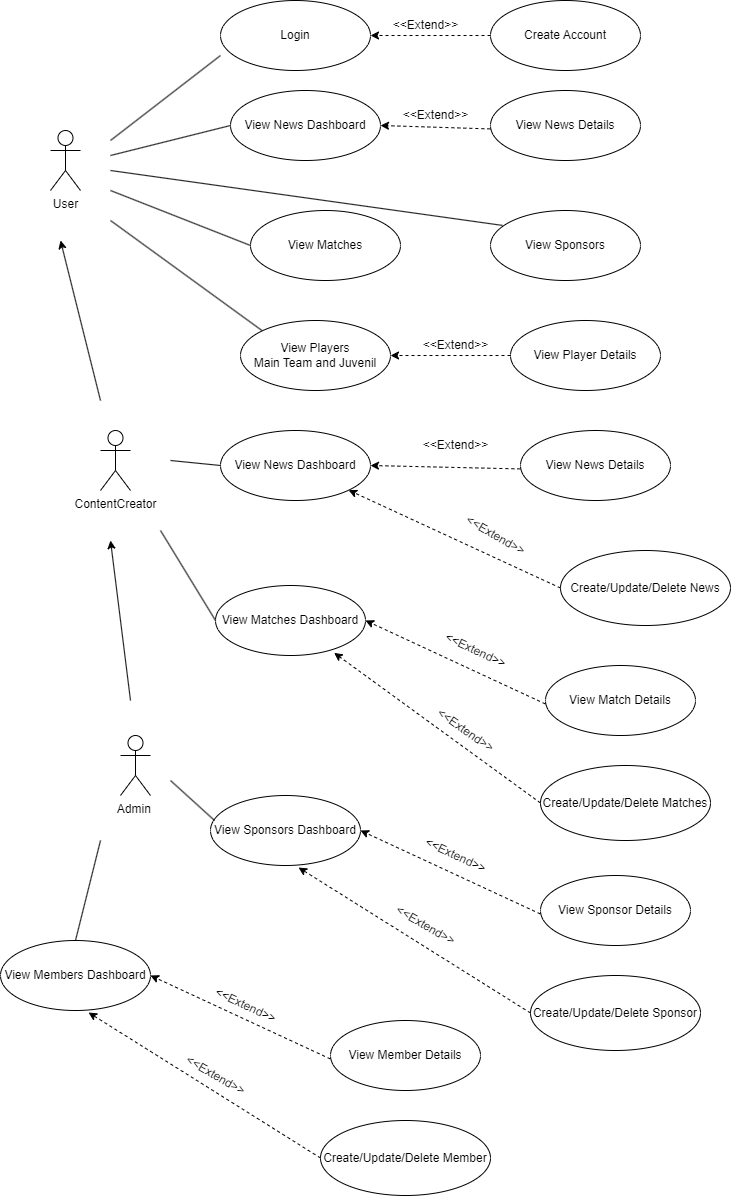

The diagram above was exported from draw.io. Its source (the exported page's mxGraphModel, read from the mxfile embedded in the PNG):
<mxGraphModel dx="2232" dy="1029" grid="1" gridSize="10" guides="1" tooltips="1" connect="1" arrows="1" fold="1" page="1" pageScale="1" pageWidth="850" pageHeight="1100" math="0" shadow="0">
  <root>
    <mxCell id="0" />
    <mxCell id="1" parent="0" />
    <mxCell id="jiaQOJYITyzGHdy8rgkW-1" value="User" style="shape=umlActor;verticalLabelPosition=bottom;verticalAlign=top;html=1;outlineConnect=0;" vertex="1" parent="1">
      <mxGeometry x="210" y="160" width="30" height="60" as="geometry" />
    </mxCell>
    <mxCell id="jiaQOJYITyzGHdy8rgkW-4" value="Create Account" style="ellipse;whiteSpace=wrap;html=1;" vertex="1" parent="1">
      <mxGeometry x="650" y="30" width="150" height="70" as="geometry" />
    </mxCell>
    <mxCell id="jiaQOJYITyzGHdy8rgkW-6" value="" style="html=1;labelBackgroundColor=#ffffff;startArrow=none;startFill=0;startSize=6;endArrow=classic;endFill=1;endSize=6;jettySize=auto;orthogonalLoop=1;strokeWidth=1;dashed=1;fontSize=14;rounded=0;entryX=1;entryY=0.5;entryDx=0;entryDy=0;exitX=0;exitY=0.5;exitDx=0;exitDy=0;" edge="1" parent="1" source="jiaQOJYITyzGHdy8rgkW-4" target="jiaQOJYITyzGHdy8rgkW-64">
      <mxGeometry width="60" height="60" relative="1" as="geometry">
        <mxPoint x="450" y="330" as="sourcePoint" />
        <mxPoint x="529.9999999999991" y="85" as="targetPoint" />
      </mxGeometry>
    </mxCell>
    <mxCell id="jiaQOJYITyzGHdy8rgkW-7" value="&amp;lt;&amp;lt;Extend&amp;gt;&amp;gt;" style="text;html=1;align=center;verticalAlign=middle;resizable=0;points=[];autosize=1;strokeColor=none;fillColor=none;" vertex="1" parent="1">
      <mxGeometry x="540" y="40" width="90" height="30" as="geometry" />
    </mxCell>
    <mxCell id="jiaQOJYITyzGHdy8rgkW-10" value="" style="endArrow=none;html=1;rounded=0;entryX=0;entryY=0.5;entryDx=0;entryDy=0;" edge="1" parent="1">
      <mxGeometry width="50" height="50" relative="1" as="geometry">
        <mxPoint x="270" y="170" as="sourcePoint" />
        <mxPoint x="380.0000000000009" y="85" as="targetPoint" />
      </mxGeometry>
    </mxCell>
    <mxCell id="jiaQOJYITyzGHdy8rgkW-11" value="Admin&amp;nbsp;" style="shape=umlActor;verticalLabelPosition=bottom;verticalAlign=top;html=1;outlineConnect=0;" vertex="1" parent="1">
      <mxGeometry x="280" y="765" width="30" height="60" as="geometry" />
    </mxCell>
    <mxCell id="jiaQOJYITyzGHdy8rgkW-12" value="ContentCreator" style="shape=umlActor;verticalLabelPosition=bottom;verticalAlign=top;html=1;outlineConnect=0;" vertex="1" parent="1">
      <mxGeometry x="260" y="460" width="30" height="60" as="geometry" />
    </mxCell>
    <mxCell id="jiaQOJYITyzGHdy8rgkW-16" value="Create/Update/Delete News" style="ellipse;whiteSpace=wrap;html=1;" vertex="1" parent="1">
      <mxGeometry x="720" y="580" width="170" height="75" as="geometry" />
    </mxCell>
    <mxCell id="jiaQOJYITyzGHdy8rgkW-18" value="View News Dashboard" style="ellipse;whiteSpace=wrap;html=1;" vertex="1" parent="1">
      <mxGeometry x="380" y="460" width="150" height="70" as="geometry" />
    </mxCell>
    <mxCell id="jiaQOJYITyzGHdy8rgkW-19" value="View News Details" style="ellipse;whiteSpace=wrap;html=1;" vertex="1" parent="1">
      <mxGeometry x="680" y="460" width="150" height="70" as="geometry" />
    </mxCell>
    <mxCell id="jiaQOJYITyzGHdy8rgkW-20" value="" style="html=1;labelBackgroundColor=#ffffff;startArrow=none;startFill=0;startSize=6;endArrow=classic;endFill=1;endSize=6;jettySize=auto;orthogonalLoop=1;strokeWidth=1;dashed=1;fontSize=14;rounded=0;entryX=1;entryY=0.5;entryDx=0;entryDy=0;exitX=-0.001;exitY=0.549;exitDx=0;exitDy=0;exitPerimeter=0;" edge="1" parent="1" source="jiaQOJYITyzGHdy8rgkW-19" target="jiaQOJYITyzGHdy8rgkW-18">
      <mxGeometry width="60" height="60" relative="1" as="geometry">
        <mxPoint x="615" y="475" as="sourcePoint" />
        <mxPoint x="515" y="475" as="targetPoint" />
      </mxGeometry>
    </mxCell>
    <mxCell id="jiaQOJYITyzGHdy8rgkW-21" value="&amp;lt;&amp;lt;Extend&amp;gt;&amp;gt;" style="text;html=1;align=center;verticalAlign=middle;resizable=0;points=[];autosize=1;strokeColor=none;fillColor=none;" vertex="1" parent="1">
      <mxGeometry x="570" y="460" width="90" height="30" as="geometry" />
    </mxCell>
    <mxCell id="jiaQOJYITyzGHdy8rgkW-24" value="" style="html=1;labelBackgroundColor=#ffffff;startArrow=none;startFill=0;startSize=6;endArrow=classic;endFill=1;endSize=6;jettySize=auto;orthogonalLoop=1;strokeWidth=1;dashed=1;fontSize=14;rounded=0;exitX=0;exitY=0.5;exitDx=0;exitDy=0;entryX=1;entryY=1;entryDx=0;entryDy=0;" edge="1" parent="1" source="jiaQOJYITyzGHdy8rgkW-16" target="jiaQOJYITyzGHdy8rgkW-18">
      <mxGeometry width="60" height="60" relative="1" as="geometry">
        <mxPoint x="690" y="528" as="sourcePoint" />
        <mxPoint x="520" y="530" as="targetPoint" />
      </mxGeometry>
    </mxCell>
    <mxCell id="jiaQOJYITyzGHdy8rgkW-25" value="&amp;lt;&amp;lt;Extend&amp;gt;&amp;gt;" style="text;html=1;align=center;verticalAlign=middle;resizable=0;points=[];autosize=1;strokeColor=none;fillColor=none;rotation=30;" vertex="1" parent="1">
      <mxGeometry x="610" y="550" width="90" height="30" as="geometry" />
    </mxCell>
    <mxCell id="jiaQOJYITyzGHdy8rgkW-36" value="" style="endArrow=none;html=1;rounded=0;entryX=0;entryY=0.5;entryDx=0;entryDy=0;" edge="1" parent="1" target="jiaQOJYITyzGHdy8rgkW-18">
      <mxGeometry width="50" height="50" relative="1" as="geometry">
        <mxPoint x="330" y="490" as="sourcePoint" />
        <mxPoint x="340" y="250" as="targetPoint" />
      </mxGeometry>
    </mxCell>
    <mxCell id="jiaQOJYITyzGHdy8rgkW-39" value="" style="endArrow=none;html=1;rounded=0;exitX=0;exitY=0;exitDx=0;exitDy=0;" edge="1" parent="1" source="jiaQOJYITyzGHdy8rgkW-67">
      <mxGeometry width="50" height="50" relative="1" as="geometry">
        <mxPoint x="270" y="350" as="sourcePoint" />
        <mxPoint x="270" y="250" as="targetPoint" />
      </mxGeometry>
    </mxCell>
    <mxCell id="jiaQOJYITyzGHdy8rgkW-46" value="Create/Update/Delete Matches" style="ellipse;whiteSpace=wrap;html=1;" vertex="1" parent="1">
      <mxGeometry x="700" y="795" width="170" height="75" as="geometry" />
    </mxCell>
    <mxCell id="jiaQOJYITyzGHdy8rgkW-47" value="View Matches Dashboard" style="ellipse;whiteSpace=wrap;html=1;" vertex="1" parent="1">
      <mxGeometry x="375" y="615" width="150" height="70" as="geometry" />
    </mxCell>
    <mxCell id="jiaQOJYITyzGHdy8rgkW-48" value="View Match Details" style="ellipse;whiteSpace=wrap;html=1;" vertex="1" parent="1">
      <mxGeometry x="705" y="695" width="150" height="70" as="geometry" />
    </mxCell>
    <mxCell id="jiaQOJYITyzGHdy8rgkW-49" value="" style="html=1;labelBackgroundColor=#ffffff;startArrow=none;startFill=0;startSize=6;endArrow=classic;endFill=1;endSize=6;jettySize=auto;orthogonalLoop=1;strokeWidth=1;dashed=1;fontSize=14;rounded=0;entryX=1;entryY=0.5;entryDx=0;entryDy=0;exitX=-0.001;exitY=0.549;exitDx=0;exitDy=0;exitPerimeter=0;" edge="1" parent="1" source="jiaQOJYITyzGHdy8rgkW-48" target="jiaQOJYITyzGHdy8rgkW-47">
      <mxGeometry width="60" height="60" relative="1" as="geometry">
        <mxPoint x="640" y="690" as="sourcePoint" />
        <mxPoint x="540" y="690" as="targetPoint" />
      </mxGeometry>
    </mxCell>
    <mxCell id="jiaQOJYITyzGHdy8rgkW-50" value="&amp;lt;&amp;lt;Extend&amp;gt;&amp;gt;" style="text;html=1;align=center;verticalAlign=middle;resizable=0;points=[];autosize=1;strokeColor=none;fillColor=none;rotation=25;" vertex="1" parent="1">
      <mxGeometry x="590" y="665" width="90" height="30" as="geometry" />
    </mxCell>
    <mxCell id="jiaQOJYITyzGHdy8rgkW-51" value="" style="html=1;labelBackgroundColor=#ffffff;startArrow=none;startFill=0;startSize=6;endArrow=classic;endFill=1;endSize=6;jettySize=auto;orthogonalLoop=1;strokeWidth=1;dashed=1;fontSize=14;rounded=0;exitX=0;exitY=0.5;exitDx=0;exitDy=0;entryX=0.791;entryY=0.962;entryDx=0;entryDy=0;entryPerimeter=0;" edge="1" parent="1" source="jiaQOJYITyzGHdy8rgkW-46" target="jiaQOJYITyzGHdy8rgkW-47">
      <mxGeometry width="60" height="60" relative="1" as="geometry">
        <mxPoint x="715" y="743" as="sourcePoint" />
        <mxPoint x="545" y="745" as="targetPoint" />
      </mxGeometry>
    </mxCell>
    <mxCell id="jiaQOJYITyzGHdy8rgkW-52" value="&amp;lt;&amp;lt;Extend&amp;gt;&amp;gt;" style="text;html=1;align=center;verticalAlign=middle;resizable=0;points=[];autosize=1;strokeColor=none;fillColor=none;rotation=35;" vertex="1" parent="1">
      <mxGeometry x="580" y="745" width="90" height="30" as="geometry" />
    </mxCell>
    <mxCell id="jiaQOJYITyzGHdy8rgkW-54" value="" style="endArrow=none;html=1;rounded=0;entryX=0;entryY=0.5;entryDx=0;entryDy=0;" edge="1" parent="1" target="jiaQOJYITyzGHdy8rgkW-47">
      <mxGeometry width="50" height="50" relative="1" as="geometry">
        <mxPoint x="320" y="560" as="sourcePoint" />
        <mxPoint x="385" y="525" as="targetPoint" />
      </mxGeometry>
    </mxCell>
    <mxCell id="jiaQOJYITyzGHdy8rgkW-59" value="View News Dashboard" style="ellipse;whiteSpace=wrap;html=1;" vertex="1" parent="1">
      <mxGeometry x="390" y="120" width="150" height="70" as="geometry" />
    </mxCell>
    <mxCell id="jiaQOJYITyzGHdy8rgkW-60" value="View News Details" style="ellipse;whiteSpace=wrap;html=1;" vertex="1" parent="1">
      <mxGeometry x="650" y="120" width="150" height="70" as="geometry" />
    </mxCell>
    <mxCell id="jiaQOJYITyzGHdy8rgkW-61" value="" style="html=1;labelBackgroundColor=#ffffff;startArrow=none;startFill=0;startSize=6;endArrow=classic;endFill=1;endSize=6;jettySize=auto;orthogonalLoop=1;strokeWidth=1;dashed=1;fontSize=14;rounded=0;entryX=1;entryY=0.5;entryDx=0;entryDy=0;exitX=-0.001;exitY=0.549;exitDx=0;exitDy=0;exitPerimeter=0;" edge="1" parent="1" source="jiaQOJYITyzGHdy8rgkW-60" target="jiaQOJYITyzGHdy8rgkW-59">
      <mxGeometry width="60" height="60" relative="1" as="geometry">
        <mxPoint x="615" y="145" as="sourcePoint" />
        <mxPoint x="515" y="145" as="targetPoint" />
      </mxGeometry>
    </mxCell>
    <mxCell id="jiaQOJYITyzGHdy8rgkW-62" value="&amp;lt;&amp;lt;Extend&amp;gt;&amp;gt;" style="text;html=1;align=center;verticalAlign=middle;resizable=0;points=[];autosize=1;strokeColor=none;fillColor=none;" vertex="1" parent="1">
      <mxGeometry x="550" y="130" width="90" height="30" as="geometry" />
    </mxCell>
    <mxCell id="jiaQOJYITyzGHdy8rgkW-63" value="" style="endArrow=none;html=1;rounded=0;exitX=0;exitY=0.5;exitDx=0;exitDy=0;" edge="1" parent="1" source="jiaQOJYITyzGHdy8rgkW-59">
      <mxGeometry width="50" height="50" relative="1" as="geometry">
        <mxPoint x="280" y="360" as="sourcePoint" />
        <mxPoint x="270" y="185" as="targetPoint" />
      </mxGeometry>
    </mxCell>
    <mxCell id="jiaQOJYITyzGHdy8rgkW-64" value="Login" style="ellipse;whiteSpace=wrap;html=1;" vertex="1" parent="1">
      <mxGeometry x="380" y="30" width="150" height="70" as="geometry" />
    </mxCell>
    <mxCell id="jiaQOJYITyzGHdy8rgkW-65" value="View Matches" style="ellipse;whiteSpace=wrap;html=1;" vertex="1" parent="1">
      <mxGeometry x="410" y="240" width="150" height="70" as="geometry" />
    </mxCell>
    <mxCell id="jiaQOJYITyzGHdy8rgkW-66" value="" style="endArrow=none;html=1;rounded=0;exitX=0;exitY=0.5;exitDx=0;exitDy=0;" edge="1" parent="1" source="jiaQOJYITyzGHdy8rgkW-65">
      <mxGeometry width="50" height="50" relative="1" as="geometry">
        <mxPoint x="390" y="195" as="sourcePoint" />
        <mxPoint x="270" y="220" as="targetPoint" />
      </mxGeometry>
    </mxCell>
    <mxCell id="jiaQOJYITyzGHdy8rgkW-67" value="View Players&lt;br&gt;Main Team and Juvenil" style="ellipse;whiteSpace=wrap;html=1;" vertex="1" parent="1">
      <mxGeometry x="400" y="350" width="150" height="70" as="geometry" />
    </mxCell>
    <mxCell id="jiaQOJYITyzGHdy8rgkW-68" value="View Player Details" style="ellipse;whiteSpace=wrap;html=1;" vertex="1" parent="1">
      <mxGeometry x="670" y="350" width="150" height="70" as="geometry" />
    </mxCell>
    <mxCell id="jiaQOJYITyzGHdy8rgkW-71" value="View Sponsors" style="ellipse;whiteSpace=wrap;html=1;" vertex="1" parent="1">
      <mxGeometry x="650" y="240" width="150" height="70" as="geometry" />
    </mxCell>
    <mxCell id="jiaQOJYITyzGHdy8rgkW-72" value="" style="endArrow=none;html=1;rounded=0;exitX=0.08;exitY=0.213;exitDx=0;exitDy=0;exitPerimeter=0;" edge="1" parent="1" source="jiaQOJYITyzGHdy8rgkW-71">
      <mxGeometry width="50" height="50" relative="1" as="geometry">
        <mxPoint x="400" y="295" as="sourcePoint" />
        <mxPoint x="270" y="200" as="targetPoint" />
      </mxGeometry>
    </mxCell>
    <mxCell id="jiaQOJYITyzGHdy8rgkW-73" value="" style="endArrow=classic;html=1;rounded=0;" edge="1" parent="1">
      <mxGeometry width="50" height="50" relative="1" as="geometry">
        <mxPoint x="260" y="430" as="sourcePoint" />
        <mxPoint x="220" y="270" as="targetPoint" />
      </mxGeometry>
    </mxCell>
    <mxCell id="jiaQOJYITyzGHdy8rgkW-76" value="" style="endArrow=classic;html=1;rounded=0;" edge="1" parent="1">
      <mxGeometry width="50" height="50" relative="1" as="geometry">
        <mxPoint x="290" y="730" as="sourcePoint" />
        <mxPoint x="270" y="570" as="targetPoint" />
      </mxGeometry>
    </mxCell>
    <mxCell id="jiaQOJYITyzGHdy8rgkW-77" value="Create/Update/Delete Sponsor" style="ellipse;whiteSpace=wrap;html=1;" vertex="1" parent="1">
      <mxGeometry x="690" y="1005" width="170" height="75" as="geometry" />
    </mxCell>
    <mxCell id="jiaQOJYITyzGHdy8rgkW-78" value="View Sponsors Dashboard" style="ellipse;whiteSpace=wrap;html=1;" vertex="1" parent="1">
      <mxGeometry x="370" y="825" width="150" height="70" as="geometry" />
    </mxCell>
    <mxCell id="jiaQOJYITyzGHdy8rgkW-79" value="View Sponsor Details" style="ellipse;whiteSpace=wrap;html=1;" vertex="1" parent="1">
      <mxGeometry x="700" y="905" width="150" height="70" as="geometry" />
    </mxCell>
    <mxCell id="jiaQOJYITyzGHdy8rgkW-80" value="" style="html=1;labelBackgroundColor=#ffffff;startArrow=none;startFill=0;startSize=6;endArrow=classic;endFill=1;endSize=6;jettySize=auto;orthogonalLoop=1;strokeWidth=1;dashed=1;fontSize=14;rounded=0;entryX=1;entryY=0.5;entryDx=0;entryDy=0;exitX=-0.001;exitY=0.549;exitDx=0;exitDy=0;exitPerimeter=0;" edge="1" parent="1" source="jiaQOJYITyzGHdy8rgkW-79" target="jiaQOJYITyzGHdy8rgkW-78">
      <mxGeometry width="60" height="60" relative="1" as="geometry">
        <mxPoint x="620" y="900" as="sourcePoint" />
        <mxPoint x="520" y="900" as="targetPoint" />
      </mxGeometry>
    </mxCell>
    <mxCell id="jiaQOJYITyzGHdy8rgkW-81" value="&amp;lt;&amp;lt;Extend&amp;gt;&amp;gt;" style="text;html=1;align=center;verticalAlign=middle;resizable=0;points=[];autosize=1;strokeColor=none;fillColor=none;rotation=25;" vertex="1" parent="1">
      <mxGeometry x="570" y="870" width="90" height="30" as="geometry" />
    </mxCell>
    <mxCell id="jiaQOJYITyzGHdy8rgkW-82" value="" style="html=1;labelBackgroundColor=#ffffff;startArrow=none;startFill=0;startSize=6;endArrow=classic;endFill=1;endSize=6;jettySize=auto;orthogonalLoop=1;strokeWidth=1;dashed=1;fontSize=14;rounded=0;exitX=0;exitY=0.5;exitDx=0;exitDy=0;entryX=0.587;entryY=1.029;entryDx=0;entryDy=0;entryPerimeter=0;" edge="1" parent="1" source="jiaQOJYITyzGHdy8rgkW-77" target="jiaQOJYITyzGHdy8rgkW-78">
      <mxGeometry width="60" height="60" relative="1" as="geometry">
        <mxPoint x="695" y="953" as="sourcePoint" />
        <mxPoint x="525" y="955" as="targetPoint" />
      </mxGeometry>
    </mxCell>
    <mxCell id="jiaQOJYITyzGHdy8rgkW-83" value="&amp;lt;&amp;lt;Extend&amp;gt;&amp;gt;" style="text;html=1;align=center;verticalAlign=middle;resizable=0;points=[];autosize=1;strokeColor=none;fillColor=none;rotation=30;" vertex="1" parent="1">
      <mxGeometry x="540" y="940" width="90" height="30" as="geometry" />
    </mxCell>
    <mxCell id="jiaQOJYITyzGHdy8rgkW-84" value="" style="endArrow=none;html=1;rounded=0;entryX=0.027;entryY=0.357;entryDx=0;entryDy=0;entryPerimeter=0;" edge="1" parent="1" target="jiaQOJYITyzGHdy8rgkW-78">
      <mxGeometry width="50" height="50" relative="1" as="geometry">
        <mxPoint x="330" y="810" as="sourcePoint" />
        <mxPoint x="385" y="660" as="targetPoint" />
      </mxGeometry>
    </mxCell>
    <mxCell id="jiaQOJYITyzGHdy8rgkW-87" value="Create/Update/Delete Member" style="ellipse;whiteSpace=wrap;html=1;" vertex="1" parent="1">
      <mxGeometry x="480" y="1150" width="170" height="75" as="geometry" />
    </mxCell>
    <mxCell id="jiaQOJYITyzGHdy8rgkW-88" value="View Members Dashboard" style="ellipse;whiteSpace=wrap;html=1;" vertex="1" parent="1">
      <mxGeometry x="160" y="970" width="150" height="70" as="geometry" />
    </mxCell>
    <mxCell id="jiaQOJYITyzGHdy8rgkW-89" value="View Member Details" style="ellipse;whiteSpace=wrap;html=1;" vertex="1" parent="1">
      <mxGeometry x="490" y="1050" width="150" height="70" as="geometry" />
    </mxCell>
    <mxCell id="jiaQOJYITyzGHdy8rgkW-90" value="" style="html=1;labelBackgroundColor=#ffffff;startArrow=none;startFill=0;startSize=6;endArrow=classic;endFill=1;endSize=6;jettySize=auto;orthogonalLoop=1;strokeWidth=1;dashed=1;fontSize=14;rounded=0;entryX=1;entryY=0.5;entryDx=0;entryDy=0;exitX=-0.001;exitY=0.549;exitDx=0;exitDy=0;exitPerimeter=0;" edge="1" parent="1" source="jiaQOJYITyzGHdy8rgkW-89" target="jiaQOJYITyzGHdy8rgkW-88">
      <mxGeometry width="60" height="60" relative="1" as="geometry">
        <mxPoint x="410" y="1045" as="sourcePoint" />
        <mxPoint x="310" y="1045" as="targetPoint" />
      </mxGeometry>
    </mxCell>
    <mxCell id="jiaQOJYITyzGHdy8rgkW-91" value="&amp;lt;&amp;lt;Extend&amp;gt;&amp;gt;" style="text;html=1;align=center;verticalAlign=middle;resizable=0;points=[];autosize=1;strokeColor=none;fillColor=none;rotation=25;" vertex="1" parent="1">
      <mxGeometry x="360" y="1020" width="90" height="30" as="geometry" />
    </mxCell>
    <mxCell id="jiaQOJYITyzGHdy8rgkW-92" value="" style="html=1;labelBackgroundColor=#ffffff;startArrow=none;startFill=0;startSize=6;endArrow=classic;endFill=1;endSize=6;jettySize=auto;orthogonalLoop=1;strokeWidth=1;dashed=1;fontSize=14;rounded=0;exitX=0;exitY=0.5;exitDx=0;exitDy=0;entryX=0.587;entryY=1.029;entryDx=0;entryDy=0;entryPerimeter=0;" edge="1" parent="1" source="jiaQOJYITyzGHdy8rgkW-87" target="jiaQOJYITyzGHdy8rgkW-88">
      <mxGeometry width="60" height="60" relative="1" as="geometry">
        <mxPoint x="485" y="1098" as="sourcePoint" />
        <mxPoint x="315" y="1100" as="targetPoint" />
      </mxGeometry>
    </mxCell>
    <mxCell id="jiaQOJYITyzGHdy8rgkW-93" value="&amp;lt;&amp;lt;Extend&amp;gt;&amp;gt;" style="text;html=1;align=center;verticalAlign=middle;resizable=0;points=[];autosize=1;strokeColor=none;fillColor=none;rotation=30;" vertex="1" parent="1">
      <mxGeometry x="330" y="1090" width="90" height="30" as="geometry" />
    </mxCell>
    <mxCell id="jiaQOJYITyzGHdy8rgkW-94" value="" style="endArrow=none;html=1;rounded=0;entryX=0.5;entryY=0;entryDx=0;entryDy=0;" edge="1" parent="1" target="jiaQOJYITyzGHdy8rgkW-88">
      <mxGeometry width="50" height="50" relative="1" as="geometry">
        <mxPoint x="260" y="870" as="sourcePoint" />
        <mxPoint x="384" y="860" as="targetPoint" />
      </mxGeometry>
    </mxCell>
    <mxCell id="jiaQOJYITyzGHdy8rgkW-70" value="&amp;lt;&amp;lt;Extend&amp;gt;&amp;gt;" style="text;html=1;align=center;verticalAlign=middle;resizable=0;points=[];autosize=1;strokeColor=none;fillColor=none;" vertex="1" parent="1">
      <mxGeometry x="570" y="360" width="90" height="30" as="geometry" />
    </mxCell>
    <mxCell id="jiaQOJYITyzGHdy8rgkW-97" value="" style="html=1;labelBackgroundColor=#ffffff;startArrow=none;startFill=0;startSize=6;endArrow=classic;endFill=1;endSize=6;jettySize=auto;orthogonalLoop=1;strokeWidth=1;dashed=1;fontSize=14;rounded=0;entryX=1;entryY=0.5;entryDx=0;entryDy=0;exitX=0;exitY=0.5;exitDx=0;exitDy=0;" edge="1" parent="1" source="jiaQOJYITyzGHdy8rgkW-68" target="jiaQOJYITyzGHdy8rgkW-67">
      <mxGeometry width="60" height="60" relative="1" as="geometry">
        <mxPoint x="550" y="520" as="sourcePoint" />
        <mxPoint x="610" y="460" as="targetPoint" />
      </mxGeometry>
    </mxCell>
  </root>
</mxGraphModel>